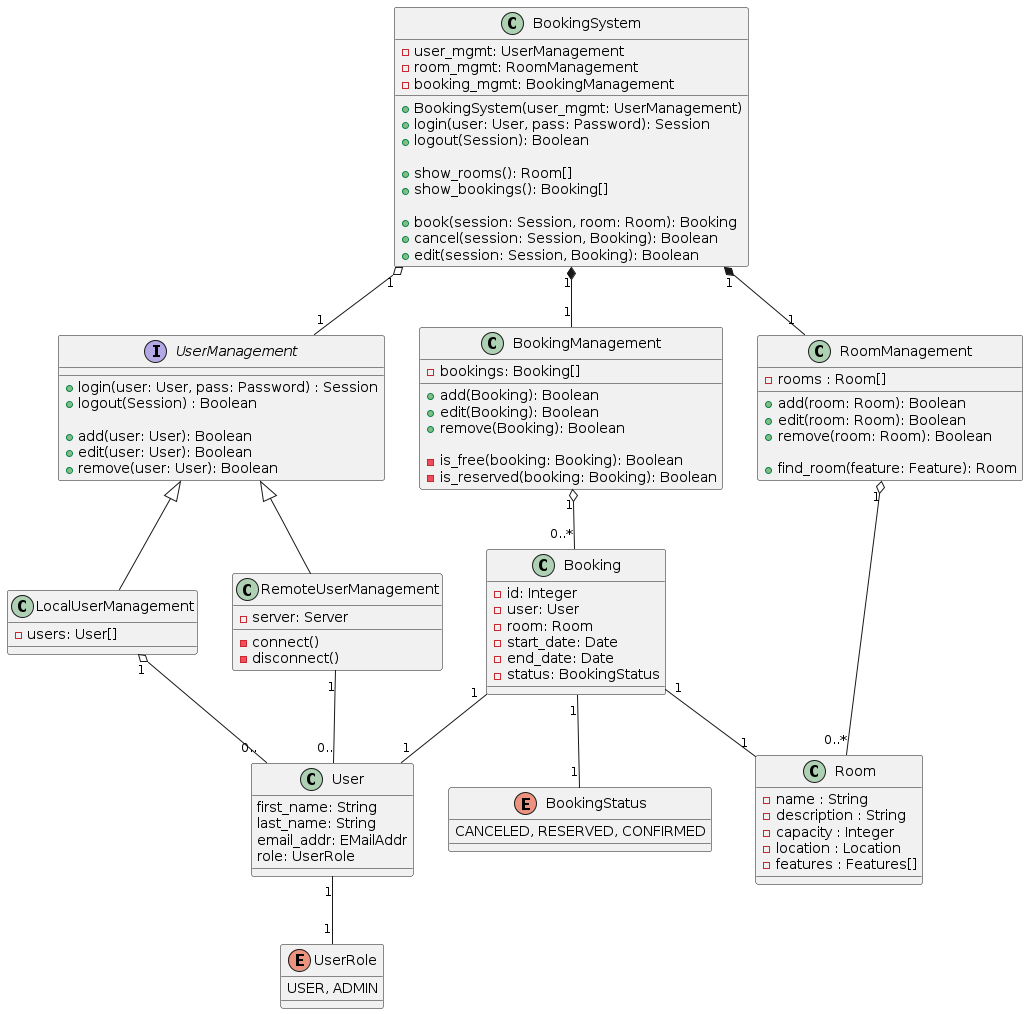

The diagram above was rendered by PlantUML. Its source (embedded in the PNG):
@startuml

class BookingSystem {
  +BookingSystem(user_mgmt: UserManagement)
  +login(user: User, pass: Password): Session
  +logout(Session): Boolean

  +show_rooms(): Room[]
  +show_bookings(): Booking[]

  +book(session: Session, room: Room): Booking
  +cancel(session: Session, Booking): Boolean
  +edit(session: Session, Booking): Boolean
  
  -user_mgmt: UserManagement
  -room_mgmt: RoomManagement
  -booking_mgmt: BookingManagement
}
BookingSystem "1" o-- "1" UserManagement
BookingSystem "1" *-- "1" RoomManagement
BookingSystem "1" *-- "1" BookingManagement

interface UserManagement {
  +login(user: User, pass: Password) : Session
  +logout(Session) : Boolean

  +add(user: User): Boolean
  +edit(user: User): Boolean
  +remove(user: User): Boolean
}

UserManagement <|-- LocalUserManagement
class LocalUserManagement {
  -users: User[]
}
LocalUserManagement "1" o-- "0.." User

UserManagement <|-- RemoteUserManagement
class RemoteUserManagement {
  -connect()
  -disconnect()
  -server: Server
}
RemoteUserManagement "1" -- "0.." User

class User {
  first_name: String
  last_name: String
  email_addr: EMailAddr
  role: UserRole
}
User "1" -- "1" UserRole

enum UserRole {
  USER, ADMIN
}

class RoomManagement {
  +add(room: Room): Boolean
  +edit(room: Room): Boolean
  +remove(room: Room): Boolean

  +find_room(feature: Feature): Room

  -rooms : Room[]
}
RoomManagement "1" o-- "0..*" Room

class Room {
  -name : String
  -description : String
  -capacity : Integer
  -location : Location
  -features : Features[]
}

class BookingManagement {
  +add(Booking): Boolean
  +edit(Booking): Boolean
  +remove(Booking): Boolean
  
  -is_free(booking: Booking): Boolean
  -is_reserved(booking: Booking): Boolean
  -bookings: Booking[]
}
BookingManagement "1" o-- "0..*" Booking

class Booking {
  -id: Integer
  -user: User
  -room: Room
  -start_date: Date
  -end_date: Date
  -status: BookingStatus
}
Booking "1" -- "1" BookingStatus
Booking "1" -- "1" User
Booking "1" -- "1" Room

enum BookingStatus {
  CANCELED, RESERVED, CONFIRMED
}

@enduml